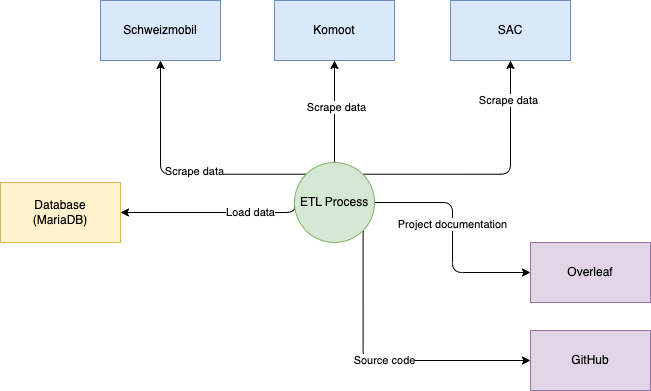

The diagram above was exported from draw.io. Its source (the exported page's mxGraphModel, read from the mxfile embedded in the PNG):
<mxGraphModel dx="933" dy="633" grid="1" gridSize="10" guides="1" tooltips="1" connect="1" arrows="1" fold="1" page="1" pageScale="1" pageWidth="827" pageHeight="1169" math="0" shadow="0">
  <root>
    <mxCell id="0" />
    <mxCell id="1" parent="0" />
    <mxCell id="PrE8IZ1Hi3Cn0S3D17xL-8" style="edgeStyle=orthogonalEdgeStyle;orthogonalLoop=1;jettySize=auto;html=1;exitX=1;exitY=1;exitDx=0;exitDy=0;entryX=0;entryY=0.5;entryDx=0;entryDy=0;rounded=1;" edge="1" parent="1" source="PrE8IZ1Hi3Cn0S3D17xL-1" target="PrE8IZ1Hi3Cn0S3D17xL-6">
      <mxGeometry relative="1" as="geometry">
        <Array as="points">
          <mxPoint x="423" y="440" />
        </Array>
      </mxGeometry>
    </mxCell>
    <mxCell id="PrE8IZ1Hi3Cn0S3D17xL-15" value="Source code" style="edgeLabel;html=1;align=center;verticalAlign=middle;resizable=0;points=[];" vertex="1" connectable="0" parent="PrE8IZ1Hi3Cn0S3D17xL-8">
      <mxGeometry x="0.0154" relative="1" as="geometry">
        <mxPoint as="offset" />
      </mxGeometry>
    </mxCell>
    <mxCell id="PrE8IZ1Hi3Cn0S3D17xL-10" style="edgeStyle=orthogonalEdgeStyle;orthogonalLoop=1;jettySize=auto;html=1;exitX=1;exitY=0.5;exitDx=0;exitDy=0;entryX=0;entryY=0.5;entryDx=0;entryDy=0;rounded=1;" edge="1" parent="1" source="PrE8IZ1Hi3Cn0S3D17xL-1" target="PrE8IZ1Hi3Cn0S3D17xL-7">
      <mxGeometry relative="1" as="geometry" />
    </mxCell>
    <mxCell id="PrE8IZ1Hi3Cn0S3D17xL-14" value="Project documentation" style="edgeLabel;html=1;align=center;verticalAlign=middle;resizable=0;points=[];" vertex="1" connectable="0" parent="PrE8IZ1Hi3Cn0S3D17xL-10">
      <mxGeometry x="-0.1173" relative="1" as="geometry">
        <mxPoint as="offset" />
      </mxGeometry>
    </mxCell>
    <mxCell id="PrE8IZ1Hi3Cn0S3D17xL-11" style="edgeStyle=orthogonalEdgeStyle;orthogonalLoop=1;jettySize=auto;html=1;exitX=1;exitY=0;exitDx=0;exitDy=0;entryX=0.5;entryY=1;entryDx=0;entryDy=0;rounded=1;" edge="1" parent="1" source="PrE8IZ1Hi3Cn0S3D17xL-1" target="PrE8IZ1Hi3Cn0S3D17xL-4">
      <mxGeometry relative="1" as="geometry" />
    </mxCell>
    <mxCell id="PrE8IZ1Hi3Cn0S3D17xL-19" value="Scrape data" style="edgeLabel;html=1;align=center;verticalAlign=middle;resizable=0;points=[];" vertex="1" connectable="0" parent="PrE8IZ1Hi3Cn0S3D17xL-11">
      <mxGeometry x="0.6955" y="2" relative="1" as="geometry">
        <mxPoint as="offset" />
      </mxGeometry>
    </mxCell>
    <mxCell id="PrE8IZ1Hi3Cn0S3D17xL-12" style="edgeStyle=orthogonalEdgeStyle;orthogonalLoop=1;jettySize=auto;html=1;exitX=0.5;exitY=0;exitDx=0;exitDy=0;entryX=0.5;entryY=1;entryDx=0;entryDy=0;rounded=1;" edge="1" parent="1" source="PrE8IZ1Hi3Cn0S3D17xL-1" target="PrE8IZ1Hi3Cn0S3D17xL-3">
      <mxGeometry relative="1" as="geometry" />
    </mxCell>
    <mxCell id="PrE8IZ1Hi3Cn0S3D17xL-18" value="Scrape data" style="edgeLabel;html=1;align=center;verticalAlign=middle;resizable=0;points=[];" vertex="1" connectable="0" parent="PrE8IZ1Hi3Cn0S3D17xL-12">
      <mxGeometry x="0.0909" y="-2" relative="1" as="geometry">
        <mxPoint as="offset" />
      </mxGeometry>
    </mxCell>
    <mxCell id="PrE8IZ1Hi3Cn0S3D17xL-13" style="edgeStyle=orthogonalEdgeStyle;orthogonalLoop=1;jettySize=auto;html=1;exitX=0;exitY=0;exitDx=0;exitDy=0;entryX=0.5;entryY=1;entryDx=0;entryDy=0;rounded=1;" edge="1" parent="1" source="PrE8IZ1Hi3Cn0S3D17xL-1" target="PrE8IZ1Hi3Cn0S3D17xL-2">
      <mxGeometry relative="1" as="geometry" />
    </mxCell>
    <mxCell id="PrE8IZ1Hi3Cn0S3D17xL-17" value="Scrape data" style="edgeLabel;html=1;align=center;verticalAlign=middle;resizable=0;points=[];" vertex="1" connectable="0" parent="PrE8IZ1Hi3Cn0S3D17xL-13">
      <mxGeometry x="-0.1346" y="-3" relative="1" as="geometry">
        <mxPoint as="offset" />
      </mxGeometry>
    </mxCell>
    <mxCell id="PrE8IZ1Hi3Cn0S3D17xL-21" style="edgeStyle=orthogonalEdgeStyle;rounded=1;orthogonalLoop=1;jettySize=auto;html=1;exitX=0;exitY=0.5;exitDx=0;exitDy=0;entryX=1;entryY=0.5;entryDx=0;entryDy=0;" edge="1" parent="1" source="PrE8IZ1Hi3Cn0S3D17xL-1" target="PrE8IZ1Hi3Cn0S3D17xL-5">
      <mxGeometry relative="1" as="geometry">
        <Array as="points">
          <mxPoint x="354" y="292" />
        </Array>
      </mxGeometry>
    </mxCell>
    <mxCell id="PrE8IZ1Hi3Cn0S3D17xL-22" value="Load data" style="edgeLabel;html=1;align=center;verticalAlign=middle;resizable=0;points=[];" vertex="1" connectable="0" parent="PrE8IZ1Hi3Cn0S3D17xL-21">
      <mxGeometry x="-0.4111" relative="1" as="geometry">
        <mxPoint as="offset" />
      </mxGeometry>
    </mxCell>
    <mxCell id="PrE8IZ1Hi3Cn0S3D17xL-1" value="ETL Process" style="ellipse;whiteSpace=wrap;html=1;aspect=fixed;fillColor=#d5e8d4;strokeColor=#82b366;" vertex="1" parent="1">
      <mxGeometry x="354" y="242" width="80" height="80" as="geometry" />
    </mxCell>
    <mxCell id="PrE8IZ1Hi3Cn0S3D17xL-2" value="Schweizmobil" style="rounded=0;whiteSpace=wrap;html=1;fillColor=#dae8fc;strokeColor=#6c8ebf;" vertex="1" parent="1">
      <mxGeometry x="160" y="80" width="120" height="60" as="geometry" />
    </mxCell>
    <mxCell id="PrE8IZ1Hi3Cn0S3D17xL-3" value="Komoot" style="rounded=0;whiteSpace=wrap;html=1;fillColor=#dae8fc;strokeColor=#6c8ebf;" vertex="1" parent="1">
      <mxGeometry x="334" y="80" width="120" height="60" as="geometry" />
    </mxCell>
    <mxCell id="PrE8IZ1Hi3Cn0S3D17xL-4" value="SAC" style="rounded=0;whiteSpace=wrap;html=1;fillColor=#dae8fc;strokeColor=#6c8ebf;" vertex="1" parent="1">
      <mxGeometry x="510" y="80" width="120" height="60" as="geometry" />
    </mxCell>
    <mxCell id="PrE8IZ1Hi3Cn0S3D17xL-5" value="Database&lt;br&gt;(MariaDB)" style="rounded=0;whiteSpace=wrap;html=1;fillColor=#fff2cc;strokeColor=#d6b656;" vertex="1" parent="1">
      <mxGeometry x="60" y="262" width="120" height="60" as="geometry" />
    </mxCell>
    <mxCell id="PrE8IZ1Hi3Cn0S3D17xL-6" value="GitHub" style="whiteSpace=wrap;html=1;fillColor=#e1d5e7;strokeColor=#9673a6;" vertex="1" parent="1">
      <mxGeometry x="590" y="410" width="120" height="60" as="geometry" />
    </mxCell>
    <mxCell id="PrE8IZ1Hi3Cn0S3D17xL-7" value="Overleaf" style="whiteSpace=wrap;html=1;fillColor=#e1d5e7;strokeColor=#9673a6;" vertex="1" parent="1">
      <mxGeometry x="590" y="322" width="120" height="60" as="geometry" />
    </mxCell>
  </root>
</mxGraphModel>